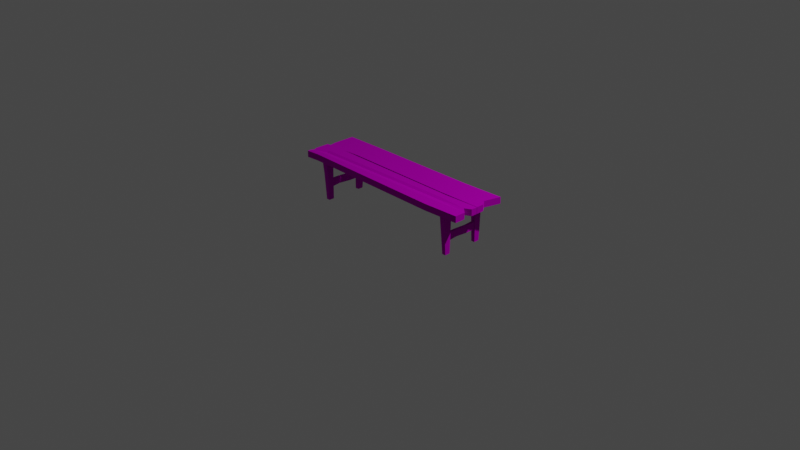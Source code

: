 # Source: bench.blend  (saved by Blender 2.92.15; exported with 4.5.12 LTS)
import bpy
from mathutils import Matrix  # noqa: F401  (used for matrix-valued properties, if any)

bpy.ops.wm.read_factory_settings(use_empty=True)
scene = bpy.context.scene
scene.name = 'Scene'

# ---- collections
col_collection = bpy.data.collections.new('Collection'); scene.collection.children.link(col_collection)

# ---- images (referenced by path relative to the original .blend; pixels are not part of the script)
import os
ASSET_DIR = os.environ.get("B2B_ASSET_DIR", "")  # directory of the original .blend (textures are referenced by path, not embedded)
HERE = os.path.dirname(os.path.abspath(__file__))  # packed textures are extracted next to this script under _unpacked/

def load_image(name, relpath, width, height, colorspace="sRGB"):
    """Load a texture the original file referenced (path relative to the .blend, or extracted next to this script)."""
    p = next((c for c in (os.path.join(HERE, relpath), os.path.join(ASSET_DIR, relpath)) if relpath and os.path.exists(c)), "")
    if p:
        img = bpy.data.images.load(p, check_existing=True)
        img.name = name
    else:  # same state as the original file: an image datablock whose file is absent (Cycles renders it pink)
        img = bpy.data.images.new(name, width, height)
        img.source = "FILE"
        img.filepath = "//" + (relpath or name)
    img.colorspace_settings.name = colorspace
    return img
img_bigpalette_png = load_image('BigPalette.png', 'BigPalette.png', 1024, 1024, 'sRGB')

# ---- materials (node trees are filled in below, after node groups)
mat_bigpalette = bpy.data.materials.new('BigPalette')
mat_bigpalette.use_transparent_shadow = False
mat_bigpalette.diffuse_color = (0.588, 0.588, 0.588, 1.0)
mat_bigpalette.roughness = 0.8586
mat_bigpalette.specular_intensity = 0.0
mat_bigpalette.metallic = 1.0

# ---- material node trees
mat_bigpalette.use_nodes = True; mat_bigpalette.node_tree.nodes.clear()
_N = mat_bigpalette.node_tree.nodes; _L = mat_bigpalette.node_tree.links
n0 = _N.new('ShaderNodeBsdfPrincipled'); n0.name = 'Principled BSDF'; n0.location = (10, 300)
n0.distribution = 'GGX'
n0.subsurface_method = 'BURLEY'
n0.inputs[1].default_value = 1.0
n0.inputs[2].default_value = 0.8586
n0.inputs[3].default_value = 1.45
n0.inputs[13].default_value = 0.0
n0.inputs[27].default_value = (0.588, 0.588, 0.588, 1.0)
n1 = _N.new('ShaderNodeOutputMaterial'); n1.name = 'Material Output'; n1.location = (300, 300)
n2 = _N.new('ShaderNodeNormalMap'); n2.name = 'Normal Map'; n2.location = (-300, -300)
n2.label = 'Normal/Map'
n3 = _N.new('ShaderNodeTexImage'); n3.name = 'Image Texture'; n3.location = (-280, 280)
n3.image = img_bigpalette_png
_L.new(n0.outputs[0], n1.inputs[0])
_L.new(n2.outputs[0], n0.inputs[5])
_L.new(n3.outputs[0], n0.inputs[0])
n1.is_active_output = True

# ---- world
world_world = bpy.data.worlds.new('World'); scene.world = world_world
world_world.use_nodes = True; world_world.node_tree.nodes.clear()
_N = world_world.node_tree.nodes; _L = world_world.node_tree.links
n0 = _N.new('ShaderNodeOutputWorld'); n0.name = 'World Output'; n0.location = (300, 300)
n1 = _N.new('ShaderNodeBackground'); n1.name = 'Background'; n1.location = (10, 300)
n1.inputs[0].default_value = (0.05088, 0.05088, 0.05088, 1.0)
_L.new(n1.outputs[0], n0.inputs[0])
n0.is_active_output = True
world_world.color = (0.05088, 0.05088, 0.05088)
world_world.use_sun_shadow = False
world_world.sun_shadow_jitter_overblur = 0.0

# ---- cameras
cam_camera = bpy.data.cameras.new('Camera')
cam_camera.clip_end = 100.0
cam_camera.ortho_scale = 7.314

# ---- lights
light_light = bpy.data.lights.new('Light', 'POINT')
light_light.transmission_factor = 0.0
light_light.energy = 1000.0
light_light.shadow_soft_size = 0.1
light_light.shadow_maximum_resolution = 0.006
light_light.use_absolute_resolution = True

# ---- meshes
me_mesh_009 = bpy.data.meshes.new('Mesh.009')
me_mesh_009.from_pydata([(-107.0, 43.56, 29.61), (107.0, 43.56, 29.61), (-107.0, 43.56, 2.618), (107.0, 43.56, 1.497), (-107.0, 50.56, 29.61), (107.0, 50.56, 29.61), (-107.0, 50.56, 2.618), (107.0, 50.56, 1.497), (68.4, 50.56, 31.4), (68.4, 50.56, 3.156), (68.4, 43.56, 3.156), (68.4, 43.56, 31.4), (-91.72, 50.56, 28.36), (-91.72, 50.56, 1.669), (-91.72, 43.56, 1.669), (-91.72, 43.56, 28.36), (107.0, 50.56, 8.425), (68.4, 50.56, 10.12), (-91.72, 50.56, 13.65), (-107.0, 50.56, 18.96), (-107.0, 43.56, 18.96), (-91.72, 43.56, 13.65), (68.4, 43.56, 10.12), (107.0, 43.56, 8.425), (107.0, 50.56, 17.97), (68.4, 50.56, 19.71), (-91.72, 50.56, 22.08), (-107.0, 50.56, 24.86), (-107.0, 43.56, 24.86), (-91.72, 43.56, 22.08), (68.4, 43.56, 19.71), (107.0, 43.56, 17.97), (100.2, 50.56, 12.07), (68.4, 49.48, 13.77), (-91.72, 49.48, 16.87), (-105.2, 50.56, 22.14), (-105.2, 43.56, 22.14), (-91.72, 43.56, 16.87), (68.4, 43.56, 13.77), (100.2, 43.56, 12.07), (-105.3, 43.56, 1.196), (107.0, 43.56, 1.196), (-107.0, 43.56, -31.4), (107.0, 43.56, -31.4), (-105.3, 49.15, 1.196), (107.0, 50.56, 1.196), (-107.0, 49.15, -31.4), (107.0, 50.56, -31.4), (61.24, 50.56, 1.759), (61.24, 50.56, -29.54), (61.24, 43.56, -29.54), (61.24, 43.56, 1.759), (-61.61, 50.56, -29.79), (-61.61, 50.56, 0.3095), (-61.61, 43.56, 0.3095), (-61.61, 43.56, -29.79), (107.0, 50.56, -7.231), (61.24, 50.56, -6.332), (-61.61, 50.56, -7.473), (-107.0, 49.15, -7.231), (-107.0, 43.56, -7.231), (-61.61, 43.56, -7.473), (61.24, 43.56, -6.332), (107.0, 43.56, -7.231), (102.2, 50.56, -13.27), (61.24, 50.56, -12.13), (-61.61, 50.56, -13.05), (-107.0, 49.15, -13.27), (-107.0, 43.56, -13.27), (-61.61, 43.56, -13.05), (61.24, 43.56, -12.13), (102.2, 43.56, -13.27), (-86.76, 9.833e-07, 22.5), (-82.64, 9.833e-07, 22.5), (-86.76, 7.21e-07, 16.5), (-82.64, 7.21e-07, 16.5), (-87.7, 44.6, 26.03), (-81.7, 44.6, 26.03), (-87.7, 44.6, 16.5), (-81.7, 44.6, 16.5), (-86.79, 29.96, 24.87), (-81.41, 29.96, 24.87), (-81.41, 29.96, 17.22), (-86.79, 29.96, 17.22), (83.59, 9.833e-07, 22.5), (87.71, 9.833e-07, 22.5), (83.59, 7.21e-07, 16.5), (87.71, 7.21e-07, 16.5), (81.24, 44.6, 26.03), (88.65, 44.6, 26.03), (81.24, 44.6, 16.5), (88.65, 44.6, 16.5), (82.75, 40.02, 25.66), (88.56, 40.02, 25.66), (88.56, 40.02, 16.5), (82.75, 40.02, 16.5), (87.71, -1.035e-06, -23.69), (83.59, -1.035e-06, -23.69), (87.71, -7.731e-07, -17.69), (83.59, -7.731e-07, -17.69), (88.65, 44.6, -27.22), (82.65, 44.6, -27.22), (88.65, 44.6, -17.69), (82.65, 44.6, -17.69), (81.99, 33.04, -17.69), (81.99, 33.04, -25.43), (87.51, 33.04, -25.43), (87.51, 33.04, -17.69), (-82.64, -1.035e-06, -23.69), (-86.76, -1.035e-06, -23.69), (-82.64, -7.731e-07, -17.69), (-86.76, -7.731e-07, -17.69), (-81.7, 44.6, -27.22), (-89.42, 44.6, -27.22), (-81.7, 44.6, -17.69), (-89.42, 44.6, -17.69), (-87.59, 39.26, -18.01), (-87.59, 39.26, -26.79), (-81.81, 39.26, -26.79), (-81.81, 39.26, -18.01), (-83.44, 13.54, -18.61), (-83.44, 13.54, 17.96), (-83.44, 21.99, -18.61), (-83.44, 21.99, 17.96), (-86.33, 13.54, -18.61), (-86.33, 13.54, 17.96), (-86.33, 21.99, -18.61), (-86.33, 21.99, 17.96), (-86.33, 21.99, 7.182), (-86.33, 14.67, 7.182), (-83.44, 14.67, 7.182), (-83.44, 21.99, 7.182), (-86.33, 21.24, -7.568), (-86.33, 13.54, -7.568), (-83.44, 13.54, -7.568), (-83.44, 21.24, -7.568), (86.92, 13.54, -18.61), (86.92, 13.54, 17.96), (86.92, 21.99, -18.61), (86.92, 21.99, 17.96), (84.03, 13.54, -18.61), (84.03, 13.54, 17.96), (84.03, 21.99, -18.61), (84.03, 21.99, 17.96), (84.03, 21.99, 7.182), (84.03, 14.67, 7.182), (86.92, 14.67, 7.182), (86.92, 21.99, 7.182), (84.03, 21.24, -7.568), (84.03, 13.54, -7.568), (86.92, 13.54, -7.568), (86.92, 21.24, -7.568)], [], [(0, 28, 15), (4, 12, 27), (0, 15, 4), (1, 31, 5), (3, 10, 7), (2, 20, 6), (10, 23, 22), (8, 5, 25), (11, 1, 8), (10, 14, 9), (14, 10, 21), (12, 8, 26), (15, 11, 12), (14, 2, 13), (20, 2, 21), (18, 13, 19), (23, 3, 16), (20, 36, 19), (23, 39, 22), (16, 9, 17), (22, 38, 21), (17, 9, 18), (28, 36, 29), (26, 34, 27), (31, 39, 24), (24, 33, 25), (25, 33, 26), (28, 0, 27), (31, 1, 30), (30, 11, 29), (36, 28, 35), (39, 31, 38), (38, 30, 37), (36, 20, 37), (34, 18, 35), (39, 23, 32), (32, 17, 33), (33, 17, 34), (40, 60, 54), (44, 53, 59), (40, 54, 44), (41, 63, 45), (43, 50, 47), (42, 68, 46), (50, 71, 70), (48, 45, 57), (51, 41, 48), (50, 55, 49), (55, 50, 69), (53, 48, 58), (54, 51, 53), (55, 42, 52), (60, 68, 61), (58, 66, 59), (63, 71, 56), (60, 40, 59), (63, 41, 62), (56, 65, 57), (62, 51, 61), (57, 65, 58), (68, 60, 67), (71, 63, 70), (70, 62, 69), (68, 55, 69), (66, 52, 67), (71, 43, 64), (64, 49, 65), (65, 49, 66), (72, 75, 73), (72, 73, 80), (73, 82, 81), (75, 74, 82), (74, 72, 83), (81, 77, 80), (82, 79, 81), (83, 78, 82), (80, 78, 83), (84, 87, 85), (84, 85, 92), (85, 94, 93), (87, 86, 94), (86, 84, 95), (93, 89, 92), (94, 91, 93), (95, 90, 94), (92, 90, 95), (96, 99, 97), (96, 97, 106), (97, 104, 105), (99, 98, 104), (98, 96, 107), (105, 101, 106), (104, 103, 105), (107, 102, 104), (106, 102, 107), (108, 111, 109), (108, 109, 118), (109, 116, 117), (111, 110, 116), (110, 108, 119), (117, 113, 118), (116, 115, 117), (119, 114, 116), (118, 114, 119), (120, 122, 134), (124, 133, 126), (120, 134, 124), (123, 131, 127), (131, 123, 130), (129, 125, 128), (130, 121, 129), (131, 135, 128), (135, 131, 134), (133, 129, 132), (134, 130, 133), (135, 122, 132), (136, 138, 150), (140, 149, 142), (136, 150, 140), (139, 147, 143), (147, 139, 146), (145, 141, 144), (146, 137, 145), (147, 151, 144), (151, 147, 150), (149, 145, 148), (150, 146, 149), (151, 138, 148), (28, 29, 15), (12, 26, 27), (15, 12, 4), (31, 24, 5), (10, 9, 7), (20, 19, 6), (10, 3, 23), (5, 24, 25), (1, 5, 8), (14, 13, 9), (10, 22, 21), (8, 25, 26), (11, 8, 12), (2, 6, 13), (2, 14, 21), (13, 6, 19), (3, 7, 16), (36, 35, 19), (39, 38, 22), (16, 7, 9), (38, 37, 21), (9, 13, 18), (36, 37, 29), (34, 35, 27), (39, 32, 24), (24, 32, 33), (33, 34, 26), (0, 4, 27), (1, 11, 30), (11, 15, 29), (28, 27, 35), (31, 30, 38), (30, 29, 37), (20, 21, 37), (18, 19, 35), (23, 16, 32), (32, 16, 17), (17, 18, 34), (60, 61, 54), (53, 58, 59), (54, 53, 44), (63, 56, 45), (50, 49, 47), (68, 67, 46), (50, 43, 71), (45, 56, 57), (41, 45, 48), (55, 52, 49), (50, 70, 69), (48, 57, 58), (51, 48, 53), (42, 46, 52), (68, 69, 61), (66, 67, 59), (71, 64, 56), (40, 44, 59), (41, 51, 62), (56, 64, 65), (51, 54, 61), (65, 66, 58), (60, 59, 67), (63, 62, 70), (62, 61, 69), (68, 42, 55), (52, 46, 67), (43, 47, 64), (64, 47, 49), (49, 52, 66), (72, 74, 75), (73, 81, 80), (73, 75, 82), (74, 83, 82), (72, 80, 83), (77, 76, 80), (79, 77, 81), (78, 79, 82), (80, 76, 78), (84, 86, 87), (85, 93, 92), (85, 87, 94), (86, 95, 94), (84, 92, 95), (89, 88, 92), (91, 89, 93), (90, 91, 94), (92, 88, 90), (96, 98, 99), (97, 105, 106), (97, 99, 104), (98, 107, 104), (96, 106, 107), (101, 100, 106), (103, 101, 105), (102, 103, 104), (106, 100, 102), (108, 110, 111), (109, 117, 118), (109, 111, 116), (110, 119, 116), (108, 118, 119), (113, 112, 118), (115, 113, 117), (114, 115, 116), (118, 112, 114), (122, 135, 134), (133, 132, 126), (134, 133, 124), (131, 128, 127), (123, 121, 130), (125, 127, 128), (121, 125, 129), (135, 132, 128), (131, 130, 134), (129, 128, 132), (130, 129, 133), (122, 126, 132), (138, 151, 150), (149, 148, 142), (150, 149, 140), (147, 144, 143), (139, 137, 146), (141, 143, 144), (137, 141, 145), (151, 148, 144), (147, 146, 150), (145, 144, 148), (146, 145, 149), (138, 142, 148)])
me_mesh_009.polygons.foreach_set('use_smooth', [True] * 256)
_k = set([(0, 4), (0, 15), (0, 28), (1, 5), (1, 11), (1, 31), (2, 6), (2, 14), (2, 20), (3, 7), (3, 10), (3, 23), (4, 12), (4, 27), (5, 8), (5, 24), (6, 13), (6, 19), (7, 9), (7, 16), (8, 11), (8, 12), (9, 10), (9, 13), (10, 14), (11, 15), (12, 15), (13, 14), (16, 23), (16, 32), (17, 18), (17, 32), (17, 33), (17, 34), (18, 34), (18, 35), (19, 20), (19, 35), (20, 36), (23, 39), (24, 25), (24, 31), (24, 32), (24, 33), (25, 26), (26, 27), (26, 33), (26, 34), (27, 28), (27, 34), (27, 35), (28, 36), (31, 39), (32, 33), (32, 39), (33, 34), (34, 35), (35, 36), (40, 44), (40, 54), (40, 60), (41, 45), (41, 51), (41, 63), (42, 46), (42, 55), (42, 68), (43, 47), (43, 50), (43, 71), (44, 53), (44, 59), (45, 48), (45, 56), (46, 52), (46, 67), (47, 49), (47, 64), (48, 51), (48, 53), (49, 50), (49, 52), (50, 55), (51, 54), (52, 55), (52, 66), (53, 54), (53, 58), (56, 63), (56, 64), (58, 66), (59, 60), (59, 67), (60, 68), (63, 71), (64, 71), (72, 73), (72, 74), (72, 80), (73, 75), (73, 81), (74, 75), (74, 83), (75, 82), (76, 80), (77, 81), (78, 80), (78, 83), (79, 82), (80, 83), (81, 82), (82, 83), (84, 85), (84, 86), (84, 92), (85, 87), (85, 93), (86, 87), (86, 95), (87, 94), (88, 92), (89, 93), (90, 92), (90, 95), (91, 94), (92, 95), (96, 97), (96, 98), (96, 106), (97, 99), (97, 105), (98, 99), (98, 107), (99, 104), (100, 106), (101, 105), (102, 106), (102, 107), (103, 104), (104, 105), (105, 106), (106, 107), (108, 109), (108, 110), (108, 118), (109, 111), (109, 117), (110, 111), (110, 119), (111, 116), (112, 118), (113, 117), (114, 118), (114, 119), (115, 116), (116, 117), (116, 119), (120, 134), (121, 130), (122, 134), (122, 135), (123, 131), (124, 133), (125, 129), (126, 132), (127, 128), (128, 131), (128, 132), (129, 130), (129, 133), (130, 134), (131, 135), (132, 135), (133, 134), (136, 150), (137, 146), (138, 150), (138, 151), (139, 147), (140, 149), (141, 145), (142, 148), (143, 144), (144, 147), (144, 148), (145, 146), (145, 149), (146, 150), (147, 151), (148, 151), (149, 150)])
me_mesh_009.attributes.new('sharp_edge', 'BOOLEAN', 'EDGE').data.foreach_set('value', [ (min(e.vertices), max(e.vertices)) in _k for e in me_mesh_009.edges])
_uv = me_mesh_009.uv_layers.new(name='UVChannel_1')
_uv.uv.foreach_set('vector', [0.04773, 0.6766, 0.04773, 0.6762, 0.04916, 0.6765, 0.04776, 0.6703, 0.04919, 0.6703, 0.0478, 0.6707, 0.04777, 0.6696, 0.04918, 0.6696, 0.04776, 0.6703, 0.06835, 0.6698, 0.0683, 0.6709, 0.06769, 0.6698, 0.06778, 0.6735, 0.06419, 0.6734, 0.0678, 0.6729, 0.04721, 0.6728, 0.04719, 0.6713, 0.04786, 0.6728, 0.06418, 0.6741, 0.0678, 0.6746, 0.06418, 0.6748, 0.06411, 0.67, 0.06769, 0.6698, 0.06417, 0.6711, 0.06409, 0.6694, 0.06767, 0.6692, 0.06411, 0.67, 0.06419, 0.6734, 0.04927, 0.6735, 0.0642, 0.6727, 0.04916, 0.674, 0.06418, 0.6741, 0.04916, 0.6751, 0.04919, 0.6703, 0.06411, 0.67, 0.04922, 0.6709, 0.04918, 0.6696, 0.06409, 0.6694, 0.04919, 0.6703, 0.04927, 0.6735, 0.04784, 0.6735, 0.04928, 0.6728, 0.04773, 0.6756, 0.04773, 0.6741, 0.04916, 0.6751, 0.04926, 0.6717, 0.04928, 0.6728, 0.04782, 0.6713, 0.06832, 0.6721, 0.06845, 0.6728, 0.06775, 0.6722, 0.04719, 0.6713, 0.0472, 0.671, 0.04782, 0.6713, 0.0678, 0.6746, 0.06717, 0.675, 0.06418, 0.6748, 0.06775, 0.6722, 0.0642, 0.6727, 0.0642, 0.6721, 0.06418, 0.6748, 0.06418, 0.6751, 0.04916, 0.6751, 0.0642, 0.6721, 0.0642, 0.6727, 0.04926, 0.6717, 0.04773, 0.6762, 0.0479, 0.6759, 0.04916, 0.6759, 0.04922, 0.6709, 0.04924, 0.6714, 0.0478, 0.6707, 0.0683, 0.6709, 0.06806, 0.6716, 0.06772, 0.6709, 0.06772, 0.6709, 0.06421, 0.6717, 0.06417, 0.6711, 0.06417, 0.6711, 0.06421, 0.6717, 0.04922, 0.6709, 0.04717, 0.6707, 0.04712, 0.6703, 0.0478, 0.6707, 0.0678, 0.6755, 0.0678, 0.6766, 0.06418, 0.6757, 0.06418, 0.6757, 0.06418, 0.6768, 0.04916, 0.6759, 0.0472, 0.671, 0.04717, 0.6707, 0.0479, 0.671, 0.06717, 0.675, 0.0678, 0.6755, 0.06418, 0.6751, 0.06418, 0.6751, 0.06418, 0.6757, 0.04916, 0.6754, 0.0479, 0.6759, 0.04773, 0.6756, 0.04916, 0.6754, 0.04924, 0.6714, 0.04926, 0.6717, 0.0479, 0.671, 0.06806, 0.6716, 0.06832, 0.6721, 0.06731, 0.6717, 0.06731, 0.6717, 0.0642, 0.6721, 0.06421, 0.6717, 0.06421, 0.6717, 0.0642, 0.6721, 0.04924, 0.6714, 0.08868, 0.6658, 0.08855, 0.6652, 0.09193, 0.6658, 0.08852, 0.66, 0.09177, 0.6601, 0.08841, 0.6607, 0.08852, 0.6596, 0.09176, 0.6596, 0.08852, 0.66, 0.1048, 0.6601, 0.1047, 0.6607, 0.1043, 0.66, 0.1043, 0.663, 0.1009, 0.6628, 0.1043, 0.6625, 0.08799, 0.6624, 0.08799, 0.6611, 0.08841, 0.6624, 0.1011, 0.6635, 0.1041, 0.6647, 0.1011, 0.6648, 0.1009, 0.66, 0.1043, 0.66, 0.1009, 0.6606, 0.1009, 0.6595, 0.1043, 0.6595, 0.1009, 0.66, 0.1009, 0.6628, 0.09177, 0.6629, 0.1009, 0.6623, 0.09193, 0.6635, 0.1011, 0.6635, 0.09193, 0.6648, 0.09177, 0.6601, 0.1009, 0.66, 0.09177, 0.6607, 0.09176, 0.6596, 0.1009, 0.6595, 0.09177, 0.6601, 0.09177, 0.6629, 0.08841, 0.6629, 0.09177, 0.6623, 0.08855, 0.6652, 0.08855, 0.6647, 0.09193, 0.6652, 0.09177, 0.6607, 0.09177, 0.6611, 0.08841, 0.6607, 0.1047, 0.6607, 0.1045, 0.6612, 0.1042, 0.6606, 0.08801, 0.6606, 0.0881, 0.66, 0.08841, 0.6607, 0.1045, 0.6652, 0.1045, 0.6658, 0.1011, 0.6653, 0.1042, 0.6606, 0.1009, 0.661, 0.1009, 0.6606, 0.1011, 0.6653, 0.1011, 0.6659, 0.09193, 0.6652, 0.1009, 0.6606, 0.1009, 0.661, 0.09177, 0.6607, 0.08799, 0.6611, 0.08801, 0.6606, 0.08841, 0.6611, 0.1041, 0.6647, 0.1045, 0.6652, 0.1011, 0.6648, 0.1011, 0.6648, 0.1011, 0.6653, 0.09193, 0.6648, 0.08855, 0.6647, 0.09193, 0.6635, 0.09193, 0.6648, 0.09177, 0.6611, 0.09177, 0.6623, 0.08841, 0.6611, 0.1045, 0.6612, 0.1048, 0.6625, 0.104, 0.6611, 0.104, 0.6611, 0.1009, 0.6623, 0.1009, 0.661, 0.1009, 0.661, 0.1009, 0.6623, 0.09177, 0.6611, 0.05235, 0.6676, 0.05179, 0.6672, 0.05235, 0.6672, 0.05214, 0.6671, 0.05175, 0.6671, 0.0522, 0.6643, 0.05175, 0.6671, 0.05098, 0.6644, 0.05169, 0.6643, 0.05307, 0.6672, 0.05269, 0.6672, 0.05343, 0.6644, 0.05269, 0.6672, 0.05214, 0.6671, 0.05292, 0.6644, 0.05169, 0.6643, 0.05166, 0.6629, 0.0522, 0.6643, 0.05098, 0.6644, 0.05077, 0.663, 0.05169, 0.6643, 0.05292, 0.6644, 0.05309, 0.663, 0.05343, 0.6644, 0.0522, 0.6643, 0.05309, 0.663, 0.05292, 0.6644, 0.056, 0.6675, 0.05544, 0.6671, 0.056, 0.6671, 0.05562, 0.6671, 0.05525, 0.6671, 0.05574, 0.6632, 0.05525, 0.6671, 0.05434, 0.6634, 0.05518, 0.6633, 0.05654, 0.6672, 0.05615, 0.6671, 0.05716, 0.6635, 0.05615, 0.6671, 0.05562, 0.6671, 0.05664, 0.6634, 0.05518, 0.6633, 0.05514, 0.6629, 0.05574, 0.6632, 0.05434, 0.6634, 0.05428, 0.663, 0.05518, 0.6633, 0.05664, 0.6634, 0.05666, 0.6629, 0.05716, 0.6635, 0.05574, 0.6632, 0.05666, 0.6629, 0.05664, 0.6634, 0.06333, 0.6675, 0.06277, 0.6672, 0.06333, 0.6672, 0.06377, 0.6671, 0.06338, 0.6671, 0.06407, 0.664, 0.06338, 0.6671, 0.06284, 0.664, 0.06355, 0.664, 0.0628, 0.6671, 0.06237, 0.6671, 0.06284, 0.664, 0.06237, 0.6671, 0.06179, 0.6671, 0.06234, 0.664, 0.06355, 0.664, 0.06373, 0.6629, 0.06407, 0.664, 0.06284, 0.664, 0.06283, 0.6629, 0.06355, 0.664, 0.06234, 0.664, 0.06228, 0.6629, 0.06284, 0.664, 0.06162, 0.664, 0.06228, 0.6629, 0.06234, 0.664, 0.05931, 0.6675, 0.05875, 0.6672, 0.05931, 0.6672, 0.0587, 0.6671, 0.05831, 0.6671, 0.05856, 0.6634, 0.06015, 0.6672, 0.05996, 0.6634, 0.06079, 0.6636, 0.05962, 0.6671, 0.05925, 0.6671, 0.05996, 0.6634, 0.05925, 0.6671, 0.0587, 0.6671, 0.05939, 0.6634, 0.05803, 0.6635, 0.05782, 0.663, 0.05856, 0.6634, 0.05996, 0.6634, 0.06008, 0.6629, 0.06079, 0.6636, 0.05939, 0.6634, 0.05939, 0.6629, 0.05996, 0.6634, 0.05856, 0.6634, 0.05939, 0.6629, 0.05939, 0.6634, 0.08878, 0.6667, 0.08879, 0.6661, 0.0896, 0.6667, 0.08878, 0.6669, 0.0896, 0.6669, 0.08878, 0.6675, 0.08878, 0.6667, 0.0896, 0.6667, 0.08878, 0.6669, 0.09151, 0.6661, 0.09071, 0.6661, 0.0915, 0.6659, 0.09071, 0.6661, 0.09151, 0.6661, 0.09071, 0.6667, 0.0907, 0.6669, 0.09152, 0.6669, 0.0907, 0.6675, 0.09071, 0.6667, 0.09152, 0.6667, 0.0907, 0.6669, 0.09071, 0.6661, 0.08961, 0.6661, 0.09071, 0.6659, 0.08961, 0.6661, 0.09071, 0.6661, 0.0896, 0.6667, 0.0896, 0.6669, 0.0907, 0.6669, 0.08961, 0.6675, 0.0896, 0.6667, 0.09071, 0.6667, 0.0896, 0.6669, 0.08961, 0.6661, 0.08879, 0.6661, 0.08962, 0.6659, 0.0917, 0.6667, 0.0917, 0.6661, 0.09252, 0.6667, 0.0917, 0.6669, 0.09252, 0.6669, 0.0917, 0.6675, 0.0917, 0.6667, 0.09252, 0.6667, 0.0917, 0.6669, 0.09442, 0.6661, 0.09362, 0.6661, 0.09442, 0.6659, 0.09362, 0.6661, 0.09442, 0.6661, 0.09362, 0.6667, 0.09362, 0.6669, 0.09443, 0.6669, 0.09361, 0.6675, 0.09362, 0.6667, 0.09443, 0.6667, 0.09362, 0.6669, 0.09362, 0.6661, 0.09253, 0.6661, 0.09362, 0.6659, 0.09253, 0.6661, 0.09362, 0.6661, 0.09252, 0.6667, 0.09252, 0.6669, 0.09362, 0.6669, 0.09253, 0.6675, 0.09252, 0.6667, 0.09362, 0.6667, 0.09252, 0.6669, 0.09253, 0.6661, 0.0917, 0.6661, 0.09253, 0.6659, 0.04773, 0.6762, 0.04916, 0.6759, 0.04916, 0.6765, 0.04919, 0.6703, 0.04922, 0.6709, 0.0478, 0.6707, 0.04918, 0.6696, 0.04919, 0.6703, 0.04776, 0.6703, 0.0683, 0.6709, 0.06772, 0.6709, 0.06769, 0.6698, 0.06419, 0.6734, 0.0642, 0.6727, 0.0678, 0.6729, 0.04719, 0.6713, 0.04782, 0.6713, 0.04786, 0.6728, 0.06418, 0.6741, 0.0678, 0.674, 0.0678, 0.6746, 0.06769, 0.6698, 0.06772, 0.6709, 0.06417, 0.6711, 0.06767, 0.6692, 0.06769, 0.6698, 0.06411, 0.67, 0.04927, 0.6735, 0.04928, 0.6728, 0.0642, 0.6727, 0.06418, 0.6741, 0.06418, 0.6748, 0.04916, 0.6751, 0.06411, 0.67, 0.06417, 0.6711, 0.04922, 0.6709, 0.06409, 0.6694, 0.06411, 0.67, 0.04919, 0.6703, 0.04784, 0.6735, 0.04786, 0.6728, 0.04928, 0.6728, 0.04773, 0.6741, 0.04916, 0.674, 0.04916, 0.6751, 0.04928, 0.6728, 0.04786, 0.6728, 0.04782, 0.6713, 0.06845, 0.6728, 0.0678, 0.6729, 0.06775, 0.6722, 0.0472, 0.671, 0.0479, 0.671, 0.04782, 0.6713, 0.06717, 0.675, 0.06418, 0.6751, 0.06418, 0.6748, 0.06775, 0.6722, 0.0678, 0.6729, 0.0642, 0.6727, 0.06418, 0.6751, 0.04916, 0.6754, 0.04916, 0.6751, 0.0642, 0.6727, 0.04928, 0.6728, 0.04926, 0.6717, 0.0479, 0.6759, 0.04916, 0.6754, 0.04916, 0.6759, 0.04924, 0.6714, 0.0479, 0.671, 0.0478, 0.6707, 0.06806, 0.6716, 0.06731, 0.6717, 0.06772, 0.6709, 0.06772, 0.6709, 0.06731, 0.6717, 0.06421, 0.6717, 0.06421, 0.6717, 0.04924, 0.6714, 0.04922, 0.6709, 0.04712, 0.6703, 0.04776, 0.6703, 0.0478, 0.6707, 0.0678, 0.6766, 0.06418, 0.6768, 0.06418, 0.6757, 0.06418, 0.6768, 0.04916, 0.6765, 0.04916, 0.6759, 0.04717, 0.6707, 0.0478, 0.6707, 0.0479, 0.671, 0.0678, 0.6755, 0.06418, 0.6757, 0.06418, 0.6751, 0.06418, 0.6757, 0.04916, 0.6759, 0.04916, 0.6754, 0.04773, 0.6756, 0.04916, 0.6751, 0.04916, 0.6754, 0.04926, 0.6717, 0.04782, 0.6713, 0.0479, 0.671, 0.06832, 0.6721, 0.06775, 0.6722, 0.06731, 0.6717, 0.06731, 0.6717, 0.06775, 0.6722, 0.0642, 0.6721, 0.0642, 0.6721, 0.04926, 0.6717, 0.04924, 0.6714, 0.08855, 0.6652, 0.09193, 0.6652, 0.09193, 0.6658, 0.09177, 0.6601, 0.09177, 0.6607, 0.08841, 0.6607, 0.09176, 0.6596, 0.09177, 0.6601, 0.08852, 0.66, 0.1047, 0.6607, 0.1042, 0.6606, 0.1043, 0.66, 0.1009, 0.6628, 0.1009, 0.6623, 0.1043, 0.6625, 0.08799, 0.6611, 0.08841, 0.6611, 0.08841, 0.6624, 0.1011, 0.6635, 0.1045, 0.6634, 0.1041, 0.6647, 0.1043, 0.66, 0.1042, 0.6606, 0.1009, 0.6606, 0.1043, 0.6595, 0.1043, 0.66, 0.1009, 0.66, 0.09177, 0.6629, 0.09177, 0.6623, 0.1009, 0.6623, 0.1011, 0.6635, 0.1011, 0.6648, 0.09193, 0.6648, 0.1009, 0.66, 0.1009, 0.6606, 0.09177, 0.6607, 0.1009, 0.6595, 0.1009, 0.66, 0.09177, 0.6601, 0.08841, 0.6629, 0.08841, 0.6624, 0.09177, 0.6623, 0.08855, 0.6647, 0.09193, 0.6648, 0.09193, 0.6652, 0.09177, 0.6611, 0.08841, 0.6611, 0.08841, 0.6607, 0.1045, 0.6612, 0.104, 0.6611, 0.1042, 0.6606, 0.0881, 0.66, 0.08852, 0.66, 0.08841, 0.6607, 0.1045, 0.6658, 0.1011, 0.6659, 0.1011, 0.6653, 0.1042, 0.6606, 0.104, 0.6611, 0.1009, 0.661, 0.1011, 0.6659, 0.09193, 0.6658, 0.09193, 0.6652, 0.1009, 0.661, 0.09177, 0.6611, 0.09177, 0.6607, 0.08801, 0.6606, 0.08841, 0.6607, 0.08841, 0.6611, 0.1045, 0.6652, 0.1011, 0.6653, 0.1011, 0.6648, 0.1011, 0.6653, 0.09193, 0.6652, 0.09193, 0.6648, 0.08855, 0.6647, 0.08855, 0.6634, 0.09193, 0.6635, 0.09177, 0.6623, 0.08841, 0.6624, 0.08841, 0.6611, 0.1048, 0.6625, 0.1043, 0.6625, 0.104, 0.6611, 0.104, 0.6611, 0.1043, 0.6625, 0.1009, 0.6623, 0.1009, 0.6623, 0.09177, 0.6623, 0.09177, 0.6611, 0.05235, 0.6676, 0.05179, 0.6676, 0.05179, 0.6672, 0.05175, 0.6671, 0.05169, 0.6643, 0.0522, 0.6643, 0.05175, 0.6671, 0.05119, 0.6672, 0.05098, 0.6644, 0.05269, 0.6672, 0.05292, 0.6644, 0.05343, 0.6644, 0.05214, 0.6671, 0.0522, 0.6643, 0.05292, 0.6644, 0.05166, 0.6629, 0.05222, 0.6629, 0.0522, 0.6643, 0.05077, 0.663, 0.05166, 0.6629, 0.05169, 0.6643, 0.05309, 0.663, 0.05363, 0.6631, 0.05343, 0.6644, 0.0522, 0.6643, 0.05222, 0.6629, 0.05309, 0.663, 0.056, 0.6675, 0.05544, 0.6675, 0.05544, 0.6671, 0.05525, 0.6671, 0.05518, 0.6633, 0.05574, 0.6632, 0.05525, 0.6671, 0.05469, 0.6671, 0.05434, 0.6634, 0.05615, 0.6671, 0.05664, 0.6634, 0.05716, 0.6635, 0.05562, 0.6671, 0.05574, 0.6632, 0.05664, 0.6634, 0.05514, 0.6629, 0.05581, 0.6628, 0.05574, 0.6632, 0.05428, 0.663, 0.05514, 0.6629, 0.05518, 0.6633, 0.05666, 0.6629, 0.05728, 0.6631, 0.05716, 0.6635, 0.05574, 0.6632, 0.05581, 0.6628, 0.05666, 0.6629, 0.06333, 0.6675, 0.06277, 0.6675, 0.06277, 0.6672, 0.06338, 0.6671, 0.06355, 0.664, 0.06407, 0.664, 0.06338, 0.6671, 0.0628, 0.6671, 0.06284, 0.664, 0.06237, 0.6671, 0.06234, 0.664, 0.06284, 0.664, 0.06179, 0.6671, 0.06162, 0.664, 0.06234, 0.664, 0.06373, 0.6629, 0.06428, 0.6629, 0.06407, 0.664, 0.06283, 0.6629, 0.06373, 0.6629, 0.06355, 0.664, 0.06228, 0.6629, 0.06283, 0.6629, 0.06284, 0.664, 0.06162, 0.664, 0.06139, 0.6629, 0.06228, 0.6629, 0.05931, 0.6675, 0.05874, 0.6675, 0.05875, 0.6672, 0.05831, 0.6671, 0.05803, 0.6635, 0.05856, 0.6634, 0.06015, 0.6672, 0.05962, 0.6671, 0.05996, 0.6634, 0.05925, 0.6671, 0.05939, 0.6634, 0.05996, 0.6634, 0.0587, 0.6671, 0.05856, 0.6634, 0.05939, 0.6634, 0.05782, 0.663, 0.05853, 0.6629, 0.05856, 0.6634, 0.06008, 0.6629, 0.06094, 0.6631, 0.06079, 0.6636, 0.05939, 0.6629, 0.06008, 0.6629, 0.05996, 0.6634, 0.05856, 0.6634, 0.05853, 0.6629, 0.05939, 0.6629, 0.08879, 0.6661, 0.08961, 0.6661, 0.0896, 0.6667, 0.0896, 0.6669, 0.08961, 0.6675, 0.08878, 0.6675, 0.0896, 0.6667, 0.0896, 0.6669, 0.08878, 0.6669, 0.09071, 0.6661, 0.09071, 0.6659, 0.0915, 0.6659, 0.09151, 0.6661, 0.09152, 0.6667, 0.09071, 0.6667, 0.09152, 0.6669, 0.09148, 0.6675, 0.0907, 0.6675, 0.09152, 0.6667, 0.09152, 0.6669, 0.0907, 0.6669, 0.08961, 0.6661, 0.08962, 0.6659, 0.09071, 0.6659, 0.09071, 0.6661, 0.09071, 0.6667, 0.0896, 0.6667, 0.0907, 0.6669, 0.0907, 0.6675, 0.08961, 0.6675, 0.09071, 0.6667, 0.0907, 0.6669, 0.0896, 0.6669, 0.08879, 0.6661, 0.0888, 0.6659, 0.08962, 0.6659, 0.0917, 0.6661, 0.09253, 0.6661, 0.09252, 0.6667, 0.09252, 0.6669, 0.09253, 0.6675, 0.0917, 0.6675, 0.09252, 0.6667, 0.09252, 0.6669, 0.0917, 0.6669, 0.09362, 0.6661, 0.09362, 0.6659, 0.09442, 0.6659, 0.09442, 0.6661, 0.09443, 0.6667, 0.09362, 0.6667, 0.09443, 0.6669, 0.0944, 0.6675, 0.09361, 0.6675, 0.09443, 0.6667, 0.09443, 0.6669, 0.09362, 0.6669, 0.09253, 0.6661, 0.09253, 0.6659, 0.09362, 0.6659, 0.09362, 0.6661, 0.09362, 0.6667, 0.09252, 0.6667, 0.09362, 0.6669, 0.09361, 0.6675, 0.09253, 0.6675, 0.09362, 0.6667, 0.09362, 0.6669, 0.09252, 0.6669, 0.0917, 0.6661, 0.09172, 0.6659, 0.09253, 0.6659])
me_mesh_009.materials.append(mat_bigpalette)
me_mesh_009.use_remesh_fix_poles = True
me_mesh_009.use_remesh_preserve_attributes = False
me_mesh_009.use_mirror_vertex_groups = False
me_mesh_009.update()
me_mesh_009.normals_split_custom_set([tuple(v) for v in zip(*[iter([0.0, -1.0, 0.0, 0.0, -1.0, 1.056e-06, 0.0, -1.0, 0.0, 0.0, 1.0, 0.0, 0.0, 1.0, 0.0, 0.0, 1.0, 0.0, 0.08165, 0.0, 0.9967, 0.08165, 0.0, 0.9967, 0.08165, 0.0, 0.9967, 1.0, 0.0, 0.0, 1.0, 0.0, 0.0, 1.0, 0.0, 0.0, -0.04295, -1.129e-07, -0.9991, -0.04295, -1.288e-08, -0.9991, -0.04295, -1e-07, -0.9991, -1.0, -4.267e-06, 0.0, -1.0, -1.099e-06, 0.0, -1.0, -3.168e-06, 0.0, 0.0, -1.0, 0.0, 0.0, -1.0, 0.0, 0.0, -1.0, 0.0, 0.0, 1.0, 0.0, 0.0, 1.0, 0.0, 0.0, 1.0, 0.0, 0.04635, 0.0, 0.9989, 0.04635, 0.0, 0.9989, 0.04635, 0.0, 0.9989, 0.009288, -3.744e-08, -1.0, 0.009288, -5.067e-08, -1.0, 0.009288, -3.781e-08, -1.0, 0.0, -1.0, 0.0, 0.0, -1.0, 0.0, 0.0, -1.0, 0.0, 0.0, 1.0, 0.0, 0.0, 1.0, 0.0, 0.0, 1.0, 0.0, -0.01899, 0.0, 0.9998, -0.01899, 0.0, 0.9998, -0.01899, 0.0, 0.9998, -0.06205, -1.426e-07, -0.9981, -0.06205, -1.426e-07, -0.9981, -0.06205, -1.426e-07, -0.9981, 0.0, -1.0, -1.061e-06, 0.0, -1.0, 0.0, 0.0, -1.0, 0.0, 0.0, 1.0, 1.137e-07, 0.0, 1.0, 0.0, 0.0, 1.0, 9.753e-07, 1.0, 0.0, 0.0, 1.0, 0.0, 0.0, 1.0, 0.0, 0.0, -0.8704, 0.0, 0.4923, -0.8704, 0.0, 0.4923, -0.8704, 0.0, 0.4923, 0.0, -1.0, 0.0, 0.0, -1.0, 0.0, 0.0, -1.0, 0.0, 0.0, 1.0, 0.0, 0.0, 1.0, 0.0, 0.0, 1.0, 0.0, 0.0, -1.0, 0.0, 0.0, -1.0, 0.0, 0.0, -1.0, 0.0, 0.0, 1.0, 0.0, 0.0, 1.0, 0.0, 0.0, 1.0, 1.137e-07, 0.0, -1.0, 1.056e-06, 0.0, -1.0, 7.608e-07, 0.0, -1.0, 9.348e-08, -0.0368, 0.9787, -0.2021, -0.0368, 0.9787, -0.2021, -0.0368, 0.9787, -0.2021, 0.6559, 0.0, -0.7548, 0.6559, 0.0, -0.7548, 0.6559, 0.0, -0.7548, -0.008031, 0.9839, -0.1785, -0.005282, 0.9839, -0.1785, -0.005285, 0.9839, -0.1785, -0.005285, 0.9839, -0.1785, -0.005282, 0.9839, -0.1785, -0.002641, 0.9839, -0.1785, -1.0, 0.0, 0.0, -1.0, 0.0, 0.0, -1.0, 0.0, 0.0, 0.0, -1.0, 0.0, 0.0, -1.0, 0.0, 0.0, -1.0, 0.0, 0.0, -1.0, 0.0, 0.0, -1.0, 0.0, 0.0, -1.0, 9.348e-08, -0.8342, 0.0, -0.5514, -0.8342, 0.0, -0.5514, -0.8342, 0.0, -0.5514, 0.0, -1.0, 0.0, 0.0, -1.0, 0.0, 0.0, -1.0, 0.0, 0.0, -1.0, 0.0, 0.0, -1.0, 0.0, 0.0, -1.0, -8.802e-08, 0.0, -1.0, 7.608e-07, 0.0, -1.0, -1.061e-06, 0.0, -1.0, -8.802e-08, 0.1963, 0.9298, 0.3115, 0.1963, 0.9298, 0.3115, 0.1963, 0.9298, 0.3115, 0.4722, 0.0, 0.8815, 0.4722, 0.0, 0.8815, 0.4722, 0.0, 0.8815, -0.01731, 0.9592, 0.2822, -0.01731, 0.9592, 0.2822, -0.01731, 0.9592, 0.2822, 0.005449, 0.9593, 0.2823, 0.005449, 0.9593, 0.2823, 0.005449, 0.9593, 0.2823, 0.0, -1.0, 0.0, 0.0, -1.0, 0.0, 0.0, -1.0, 0.0, -0.03194, 0.9995, 0.006247, -0.03167, 0.9995, 0.004605, -0.03086, 0.9995, -0.0003171, 0.02027, 6.234e-08, 0.9998, 0.02027, 5.086e-08, 0.9998, 0.02027, 6.11e-08, 0.9998, 1.0, -2.069e-06, 0.0, 1.0, -9.133e-07, 0.0, 1.0, -1.156e-06, 0.0, -0.04068, 0.0, -0.9992, -0.04068, 0.0, -0.9992, -0.04068, 0.0, -0.9992, -1.0, 0.0, 0.0, -1.0, 0.0, 0.0, -1.0, 0.0, 0.0, 0.0, -1.0, 4.892e-09, 0.0, -1.0, 1.327e-08, 0.0, -1.0, 0.0, 0.0, 1.0, 0.0, 0.0, 1.0, 0.0, 0.0, 1.0, 0.0, 0.0123, 4.765e-08, 0.9999, 0.0123, 4.765e-08, 0.9999, 0.0123, 4.765e-08, 0.9999, 0.00209, 0.0, -1.0, 0.00209, 0.0, -1.0, 0.00209, 0.0, -1.0, 0.0, -1.0, 0.0, 0.0, -1.0, 4.892e-09, 0.0, -1.0, 0.0, 0.0, 1.0, 0.0, 0.0, 1.0, 0.0, 0.0, 1.0, 0.0, -0.0118, 4.262e-08, 0.9999, -0.0118, 6.72e-08, 0.9999, -0.0118, 4.355e-08, 0.9999, 0.03537, 0.0, -0.9994, 0.03537, 0.0, -0.9994, 0.03537, 0.0, -0.9994, 0.0, -1.0, 0.0, 0.0, -1.0, 0.0, 0.0, -1.0, 0.0, -0.03091, 0.9995, 0.0, -0.03091, 0.9995, 0.0, -0.03086, 0.9995, -0.0003171, 0.7836, 0.0, -0.6212, 0.7836, 0.0, -0.6212, 0.7836, 0.0, -0.6212, -0.9814, 0.0, 0.1919, -0.9814, -1.606e-06, 0.1919, -0.9814, -9.342e-07, 0.1919, 0.0, -1.0, 0.0, 0.0, -1.0, 0.0, 0.0, -1.0, 0.0, 0.0, 1.0, -6.201e-07, 0.0, 1.0, -4.135e-08, 0.0, 1.0, 0.0, 0.0, -1.0, 0.0, 0.0, -1.0, 0.0, 0.0, -1.0, 0.0, 0.0, 1.0, 0.0, 0.0, 1.0, -4.135e-08, 0.0, 1.0, 0.0, -1.0, 0.0, 0.0, -1.0, 0.0, 0.0, -1.0, 0.0, 0.0, 0.0, -1.0, 1.327e-08, 0.0, -1.0, 0.0, 0.0, -1.0, 0.0, 0.0, -1.0, 0.0, 0.0, -1.0, 0.0, 0.0, -1.0, 0.0, 0.0, -1.0, 0.0, 0.0, -1.0, 0.0, 0.0, -1.0, 0.0, -0.03091, 0.9995, 0.0, -0.03091, 0.9995, 0.0, -0.03091, 0.9995, 0.0, 0.9668, 0.0, 0.2555, 0.9668, 0.0, 0.2555, 0.9668, 0.0, 0.2555, 0.0, 1.0, -8.375e-07, 0.0, 1.0, 7.828e-08, 0.0, 1.0, -4.135e-08, 0.0, 1.0, -4.135e-08, 0.0, 1.0, 7.828e-08, 0.0, 1.0, 0.0, 0.0, -1.0, 4.371e-08, 0.0, -1.0, 4.371e-08, 0.0, -1.0, 4.371e-08, 0.0, -0.07889, 0.9969, 0.0, -0.07889, 0.9969, 0.0, -0.07889, 0.9969, 0.9992, -0.04114, 0.0, 0.9992, -0.04114, 0.0, 0.9992, -0.04114, 0.0, 0.0, 0.02429, -0.9997, 0.0, 0.02429, -0.9997, 0.0, 0.02429, -0.9997, -1.0, -0.0009604, 3.315e-10, -1.0, -0.0009603, 2.807e-10, -1.0, -0.00096, 4.124e-11, 0.0, -0.07889, 0.9969, 0.0, -0.07889, 0.9969, 0.0, -0.07889, 0.9969, 0.9998, 0.02009, 0.0, 0.9998, 0.02009, 0.0, 0.9998, 0.02009, 0.0, 0.0, -0.04966, -0.9988, 0.0, -0.04966, -0.9988, 0.0, -0.04966, -0.9988, -0.9981, -0.06211, 0.0, -0.9981, -0.06211, 0.0, -0.9981, -0.06211, 0.0, 0.0, -1.0, 4.371e-08, 0.0, -1.0, 4.371e-08, 0.0, -1.0, 4.371e-08, 0.0, -0.07889, 0.9969, 0.0, -0.07889, 0.9969, 0.0, -0.07889, 0.9969, 0.9998, -0.02106, 0.0, 0.9998, -0.02106, 0.0, 0.9998, -0.02106, 0.0, 0.0, -4.766e-08, -1.0, 0.0, -4.766e-08, -1.0, 0.0, -2.343e-07, -1.0, -0.9998, -0.02106, 0.0, -0.9998, -0.02106, 0.0, -0.9998, -0.02106, 0.0, 0.0, -0.07889, 0.9969, 0.0, -0.07889, 0.9969, 0.0, -0.07889, 0.9969, 0.9998, -0.02106, 0.0, 0.9998, -0.02106, 0.0, 0.9998, -0.02106, 0.0, 0.0, -2.499e-07, -1.0, 0.0, -4.16e-07, -1.0, 0.0, -2.343e-07, -1.0, -0.9502, -0.3117, 0.0, -0.9502, -0.3117, 0.0, -0.9502, -0.3117, 0.0, 0.0, -1.0, 4.371e-08, 0.0, -1.0, 4.371e-08, 0.0, -1.0, 4.371e-08, 0.0, -0.05264, -0.9986, 0.0, -0.05264, -0.9986, 0.0, -0.05264, -0.9986, -0.9988, -0.0483, 0.0, -0.9988, -0.0483, 0.0, -0.9988, -0.0483, 0.0, 0.0, 5.773e-08, 1.0, 0.0, 4.509e-08, 1.0, -3.001e-07, 2.955e-09, 1.0, 1.0, 0.006221, 0.0, 1.0, 0.006221, 0.0, 1.0, 0.00622, 0.0, 0.0, -0.1528, -0.9883, 0.0, -0.1528, -0.9883, 0.0, -0.1528, -0.9883, -0.9984, 0.0568, 0.0, -0.9984, 0.0568, 0.0, -0.9984, 0.0568, 0.0, -2.462e-07, 5.105e-09, 1.0, -7.642e-07, 4.548e-08, 1.0, -3.001e-07, 2.955e-09, 1.0, 0.9951, -0.09855, 0.0, 0.9951, -0.09855, 0.0, 0.9951, -0.09855, 0.0, 0.0, -1.0, 4.371e-08, 0.0, -1.0, 4.371e-08, 0.0, -1.0, 4.371e-08, 0.0, -0.07889, -0.9969, 0.0, -0.07889, -0.9969, 0.0, -0.07889, -0.9969, -0.9998, -0.02106, -1.179e-07, -0.9998, -0.02106, -7.904e-07, -0.9998, -0.02106, -8.744e-07, 0.0, 0.008298, 1.0, 0.0, 0.008298, 1.0, 0.0, 0.008298, 1.0, 0.9998, -0.02106, 0.0, 0.9998, -0.02106, 1.179e-07, 0.9998, -0.02107, 8.328e-07, 0.0, -0.07889, -0.9969, 0.0, -0.07889, -0.9969, 0.0, -0.07889, -0.9969, -0.9459, -0.3246, -6.153e-07, -0.9459, -0.3246, -8.056e-07, -0.9459, -0.3246, -9.589e-07, 0.0, -0.06087, 0.9981, 0.0, -0.06087, 0.9981, 0.0, -0.06087, 0.9981, 0.9998, -0.02107, 8.743e-07, 0.9998, -0.02107, 8.739e-07, 0.9998, -0.02107, 8.328e-07, 1.0, 0.0, 0.0, 1.0, 0.0, 0.0, 1.0, 0.0, 0.0, -1.0, 0.0, 0.0, -1.0, 1.479e-06, -2.522e-07, -1.0, 5.592e-07, 0.0, 0.0, -1.0, 2.393e-07, 0.0, -1.0, 3.895e-08, 0.0, -1.0, 2.003e-07, -6.605e-07, 1.0, 0.0, -6.605e-07, 1.0, 0.0, -6.605e-07, 1.0, 0.0, 1.0, 0.0, 0.0, 1.0, 0.0, 0.0, 1.0, 0.0, 0.0, -1.0, 3.206e-07, -2.565e-07, -1.0, -8.279e-07, 0.0, -1.0, -2.882e-07, -2.543e-07, 0.0, -0.9946, -0.1039, 0.0, -0.9946, -0.1039, 0.0, -0.9946, -0.1039, -6.513e-07, 0.9987, -0.05104, -6.439e-07, 0.9987, -0.05104, -6.503e-07, 0.9987, -0.05104, 1.0, 0.0, 0.0, 1.0, 0.0, 0.0, 1.0, 0.0, 0.0, -1.0, 1.479e-06, -2.522e-07, -1.0, 3.206e-07, -2.565e-07, -1.0, 1.482e-06, -2.573e-07, 0.0, -0.9971, 0.07614, 0.0, -0.9971, 0.07614, 0.0, -0.9971, 0.07614, -7.161e-07, 0.9977, 0.0681, -6.162e-07, 0.9977, 0.0681, -6.967e-07, 0.9977, 0.0681, 1.0, 0.0, 0.0, 1.0, 0.0, 0.0, 1.0, 0.0, 0.0, -1.0, 0.0, 0.0, -1.0, -1.909e-06, -5.044e-07, -1.0, -1.118e-06, 0.0, 0.0, -1.0, 2.393e-07, 0.0, -1.0, 3.895e-08, 0.0, -1.0, 2.003e-07, -6.605e-07, 1.0, 0.0, -6.605e-07, 1.0, 0.0, -6.605e-07, 1.0, 0.0, 1.0, 0.0, 0.0, 1.0, 0.0, 0.0, 1.0, 0.0, 0.0, -1.0, -3.206e-07, -5.129e-07, -1.0, 0.0, 0.0, -1.0, 0.0, -5.087e-07, 0.0, -0.9946, -0.1039, 0.0, -0.9946, -0.1039, 0.0, -0.9946, -0.1039, -6.513e-07, 0.9987, -0.05104, -6.439e-07, 0.9987, -0.05104, -6.503e-07, 0.9987, -0.05104, 1.0, 0.0, 0.0, 1.0, 0.0, 0.0, 1.0, 0.0, 0.0, -1.0, -1.909e-06, -5.044e-07, -1.0, -3.206e-07, -5.129e-07, -1.0, -2.204e-06, -5.145e-07, 0.0, -0.9971, 0.07614, 0.0, -0.9971, 0.07614, 0.0, -0.9971, 0.07614, -7.161e-07, 0.9977, 0.0681, -6.162e-07, 0.9977, 0.0681, -6.967e-07, 0.9977, 0.0681, 0.0, -1.0, 1.056e-06, 0.0, -1.0, 9.348e-08, 0.0, -1.0, 0.0, 0.0, 1.0, 0.0, 0.0, 1.0, 0.0, 0.0, 1.0, 0.0, 0.08165, 0.0, 0.9967, 0.08165, 0.0, 0.9967, 0.08165, 0.0, 0.9967, 1.0, 0.0, 0.0, 1.0, 0.0, 0.0, 1.0, 0.0, 0.0, -0.04295, -1.288e-08, -0.9991, -0.04295, 0.0, -0.9991, -0.04295, -1e-07, -0.9991, -1.0, -1.099e-06, 0.0, -1.0, 0.0, 0.0, -1.0, -3.168e-06, 0.0, 0.0, -1.0, 0.0, 0.0, -1.0, 0.0, 0.0, -1.0, 0.0, 0.0, 1.0, 0.0, 0.0, 1.0, 0.0, 0.0, 1.0, 0.0, 0.04635, 0.0, 0.9989, 0.04635, 0.0, 0.9989, 0.04635, 0.0, 0.9989, 0.009288, -5.067e-08, -1.0, 0.009288, -5.105e-08, -1.0, 0.009288, -3.781e-08, -1.0, 0.0, -1.0, 0.0, 0.0, -1.0, 0.0, 0.0, -1.0, 0.0, 0.0, 1.0, 0.0, 0.0, 1.0, 0.0, 0.0, 1.0, 0.0, -0.01899, 0.0, 0.9998, -0.01899, 0.0, 0.9998, -0.01899, 0.0, 0.9998, -0.06205, -1.426e-07, -0.9981, -0.06205, -1.426e-07, -0.9981, -0.06205, -1.426e-07, -0.9981, 0.0, -1.0, 0.0, 0.0, -1.0, 0.0, 0.0, -1.0, 0.0, 0.0, 1.0, 0.0, 0.0, 1.0, 0.0, 0.0, 1.0, 9.753e-07, 1.0, 0.0, 0.0, 1.0, 0.0, 0.0, 1.0, 0.0, 0.0, -0.8704, 0.0, 0.4923, -0.8704, 0.0, 0.4923, -0.8704, 0.0, 0.4923, 0.0, -1.0, 0.0, 0.0, -1.0, 0.0, 0.0, -1.0, 0.0, 0.0, 1.0, 0.0, 0.0, 1.0, 0.0, 0.0, 1.0, 0.0, 0.0, -1.0, 0.0, 0.0, -1.0, -8.802e-08, 0.0, -1.0, 0.0, 0.0, 1.0, 0.0, 0.0, 1.0, 0.0, 0.0, 1.0, 1.137e-07, 0.0, -1.0, 7.608e-07, 0.0, -1.0, -8.802e-08, 0.0, -1.0, 9.348e-08, 0.107, 0.9917, 0.07071, 0.107, 0.9917, 0.07071, 0.107, 0.9917, 0.07071, 0.6559, 0.0, -0.7548, 0.6559, 0.0, -0.7548, 0.6559, 0.0, -0.7548, -0.03185, 0.9988, 0.03666, -0.03185, 0.9988, 0.03666, -0.03185, 0.9988, 0.03666, -0.003904, 0.9793, -0.2023, -0.003904, 0.9793, -0.2023, -0.003904, 0.9793, -0.2023, -1.0, 0.0, 0.0, -1.0, 0.0, 0.0, -1.0, 0.0, 0.0, 0.0, -1.0, 0.0, 0.0, -1.0, 0.0, 0.0, -1.0, 0.0, 0.0, -1.0, 0.0, 0.0, -1.0, 0.0, 0.0, -1.0, 9.348e-08, -0.8342, 0.0, -0.5514, -0.8342, 0.0, -0.5514, -0.8342, 0.0, -0.5514, 0.0, -1.0, 0.0, 0.0, -1.0, 0.0, 0.0, -1.0, 0.0, 0.0, -1.0, 0.0, 0.0, -1.0, 9.348e-08, 0.0, -1.0, -8.802e-08, 0.0, -1.0, -1.061e-06, 0.0, -1.0, 0.0, 0.0, -1.0, -8.802e-08, 0.0, 1.0, 1.137e-07, 0.0, 1.0, 9.753e-07, 0.0, 1.0, 1.842e-06, 0.4722, 0.0, 0.8815, 0.4722, 0.0, 0.8815, 0.4722, 0.0, 0.8815, 0.0, 1.0, 0.0, 0.0, 1.0, 0.0, 0.0, 1.0, 0.0, 0.007013, 0.9482, 0.3176, 0.007013, 0.9482, 0.3176, 0.007013, 0.9482, 0.3176, 0.0, -1.0, 0.0, 0.0, -1.0, 0.0, 0.0, -1.0, 0.0, -0.03167, 0.9995, 0.004605, -0.03091, 0.9995, 0.0, -0.03086, 0.9995, -0.0003171, 0.02027, 5.086e-08, 0.9998, 0.02027, 4.985e-08, 0.9998, 0.02027, 6.11e-08, 0.9998, 1.0, -9.133e-07, 0.0, 1.0, 0.0, 0.0, 1.0, -1.156e-06, 0.0, -0.04068, 0.0, -0.9992, -0.04068, 0.0, -0.9992, -0.04068, 0.0, -0.9992, -1.0, 0.0, 0.0, -1.0, 0.0, 0.0, -1.0, 0.0, 0.0, 0.0, -1.0, 4.892e-09, 0.0, -1.0, 3.721e-08, 0.0, -1.0, 1.327e-08, 0.0, 1.0, 0.0, 0.0, 1.0, -6.201e-07, 0.0, 1.0, 0.0, 0.0123, 4.765e-08, 0.9999, 0.0123, 4.765e-08, 0.9999, 0.0123, 4.765e-08, 0.9999, 0.00209, 0.0, -1.0, 0.00209, 0.0, -1.0, 0.00209, 0.0, -1.0, 0.0, -1.0, 4.892e-09, 0.0, -1.0, 0.0, 0.0, -1.0, 0.0, 0.0, 1.0, 0.0, 0.0, 1.0, 0.0, 0.0, 1.0, 0.0, -0.0118, 6.72e-08, 0.9999, -0.0118, 6.813e-08, 0.9999, -0.0118, 4.355e-08, 0.9999, 0.03537, 0.0, -0.9994, 0.03537, 0.0, -0.9994, 0.03537, 0.0, -0.9994, 0.0, -1.0, 0.0, 0.0, -1.0, 0.0, 0.0, -1.0, 0.0, -0.03091, 0.9995, 0.0, -0.03091, 0.9995, 0.0, -0.03086, 0.9995, -0.0003171, 0.7836, 0.0, -0.6212, 0.7836, 0.0, -0.6212, 0.7836, 0.0, -0.6212, -0.9814, -1.606e-06, 0.1919, -0.9814, -2.54e-06, 0.1919, -0.9814, -9.342e-07, 0.1919, 0.0, -1.0, 0.0, 0.0, -1.0, 0.0, 0.0, -1.0, 0.0, 0.0, 1.0, -6.201e-07, 0.0, 1.0, -8.375e-07, 0.0, 1.0, -4.135e-08, 0.0, -1.0, 0.0, 0.0, -1.0, 0.0, 0.0, -1.0, 0.0, 0.0, 1.0, -4.135e-08, 0.0, 1.0, 0.0, 0.0, 1.0, 0.0, -1.0, 0.0, 0.0, -1.0, 0.0, 0.0, -1.0, 0.0, 0.0, 0.0, -1.0, 0.0, 0.0, -1.0, 0.0, 0.0, -1.0, 0.0, 0.0, -1.0, 0.0, 0.0, -1.0, 0.0, 0.0, -1.0, 0.0, 0.0, -1.0, 0.0, 0.0, -1.0, 0.0, 0.0, -1.0, 0.0, -0.03091, 0.9995, 0.0, -0.03091, 0.9995, 0.0, -0.03091, 0.9995, 0.0, 0.9668, 0.0, 0.2555, 0.9668, 0.0, 0.2555, 0.9668, 0.0, 0.2555, 0.0, 1.0, -8.375e-07, 0.0, 1.0, 5.953e-07, 0.0, 1.0, 7.828e-08, 0.0, 1.0, 7.828e-08, 0.0, 1.0, 0.0, 0.0, 1.0, 0.0, 0.0, -1.0, 4.371e-08, 0.0, -1.0, 4.371e-08, 0.0, -1.0, 4.371e-08, 0.0, -0.07889, 0.9969, 0.0, -0.07889, 0.9969, 0.0, -0.07889, 0.9969, 0.9992, -0.04114, 0.0, 0.9992, -0.04114, 0.0, 0.9992, -0.04114, 0.0, 0.0, 0.02429, -0.9997, 0.0, 0.02429, -0.9997, 0.0, 0.02429, -0.9997, -1.0, -0.0009603, 2.807e-10, -1.0, -0.0009599, 0.0, -1.0, -0.00096, 4.124e-11, 0.0, -0.07889, 0.9969, 0.0, -0.07889, 0.9969, 0.0, -0.07889, 0.9969, 0.9998, 0.02009, 0.0, 0.9998, 0.02009, 0.0, 0.9998, 0.02009, 0.0, 0.0, -0.04966, -0.9988, 0.0, -0.04966, -0.9988, 0.0, -0.04966, -0.9988, -0.9981, -0.06211, 0.0, -0.9981, -0.06211, 0.0, -0.9981, -0.06211, 0.0, 0.0, -1.0, 4.371e-08, 0.0, -1.0, 4.371e-08, 0.0, -1.0, 4.371e-08, 0.0, -0.07889, 0.9969, 0.0, -0.07889, 0.9969, 0.0, -0.07889, 0.9969, 0.9998, -0.02106, 0.0, 0.9998, -0.02106, 0.0, 0.9998, -0.02106, 0.0, 0.0, -4.766e-08, -1.0, 0.0, -2.499e-07, -1.0, 0.0, -2.343e-07, -1.0, -0.9998, -0.02106, 0.0, -0.9998, -0.02106, 0.0, -0.9998, -0.02106, 0.0, 0.0, -0.07889, 0.9969, 0.0, -0.07889, 0.9969, 0.0, -0.07889, 0.9969, 0.9998, -0.02106, 0.0, 0.9998, -0.02106, 0.0, 0.9998, -0.02106, 0.0, 0.0, -4.16e-07, -1.0, 0.0, -4.16e-07, -1.0, 0.0, -2.343e-07, -1.0, -0.9502, -0.3117, 0.0, -0.9502, -0.3117, 0.0, -0.9502, -0.3117, 0.0, 0.0, -1.0, 4.371e-08, 0.0, -1.0, 4.371e-08, 0.0, -1.0, 4.371e-08, 0.0, -0.05264, -0.9986, 0.0, -0.05264, -0.9986, 0.0, -0.05264, -0.9986, -0.9988, -0.0483, 0.0, -0.9988, -0.0483, 0.0, -0.9988, -0.0483, 0.0, 0.0, 4.509e-08, 1.0, -2.462e-07, 5.105e-09, 1.0, -3.001e-07, 2.955e-09, 1.0, 1.0, 0.006221, 0.0, 1.0, 0.00622, 0.0, 1.0, 0.00622, 0.0, 0.0, -0.1528, -0.9883, 0.0, -0.1528, -0.9883, 0.0, -0.1528, -0.9883, -0.9984, 0.0568, 0.0, -0.9984, 0.0568, 0.0, -0.9984, 0.0568, 0.0, -7.642e-07, 4.548e-08, 1.0, -8.796e-07, 3.617e-08, 1.0, -3.001e-07, 2.955e-09, 1.0, 0.9951, -0.09855, 0.0, 0.9951, -0.09855, 0.0, 0.9951, -0.09855, 0.0, 0.0, -1.0, 4.371e-08, 0.0, -1.0, 4.371e-08, 0.0, -1.0, 4.371e-08, 0.0, -0.07889, -0.9969, 0.0, -0.07889, -0.9969, 0.0, -0.07889, -0.9969, -0.9998, -0.02106, -1.179e-07, -0.9998, -0.02106, 0.0, -0.9998, -0.02106, -7.904e-07, 0.0, 0.008298, 1.0, 0.0, 0.008298, 1.0, 0.0, 0.008298, 1.0, 0.9998, -0.02106, 1.179e-07, 0.9998, -0.02107, 8.743e-07, 0.9998, -0.02107, 8.328e-07, 0.0, -0.07889, -0.9969, 0.0, -0.07889, -0.9969, 0.0, -0.07889, -0.9969, -0.9459, -0.3246, -8.056e-07, -0.9459, -0.3246, -1.134e-06, -0.9459, -0.3246, -9.589e-07, 0.0, -0.06087, 0.9981, 0.0, -0.06087, 0.9981, 0.0, -0.06087, 0.9981, 0.9998, -0.02106, 0.0, 0.9998, -0.02106, 0.0, 0.9998, -0.02106, 0.0, 1.0, 0.0, 0.0, 1.0, 0.0, 0.0, 1.0, 0.0, 0.0, -1.0, 1.479e-06, -2.522e-07, -1.0, 1.482e-06, -2.573e-07, -1.0, 5.592e-07, 0.0, 0.0, -1.0, 3.895e-08, 0.0, -1.0, 0.0, 0.0, -1.0, 2.003e-07, -6.605e-07, 1.0, 0.0, -6.605e-07, 1.0, 0.0, -6.605e-07, 1.0, 0.0, 1.0, 0.0, 0.0, 1.0, 0.0, 0.0, 1.0, 0.0, 0.0, -1.0, -8.279e-07, 0.0, -1.0, -1.34e-06, 0.0, -1.0, -2.882e-07, -2.543e-07, 0.0, -0.9946, -0.1039, 0.0, -0.9946, -0.1039, 0.0, -0.9946, -0.1039, -6.439e-07, 0.9987, -0.05104, -6.429e-07, 0.9987, -0.05104, -6.503e-07, 0.9987, -0.05104, 1.0, 0.0, 0.0, 1.0, 0.0, 0.0, 1.0, 0.0, 0.0, -1.0, 3.206e-07, -2.565e-07, -1.0, -2.882e-07, -2.543e-07, -1.0, 1.482e-06, -2.573e-07, 0.0, -0.9971, 0.07614, 0.0, -0.9971, 0.07614, 0.0, -0.9971, 0.07614, -6.162e-07, 0.9977, 0.0681, -5.968e-07, 0.9977, 0.0681, -6.967e-07, 0.9977, 0.0681, 1.0, 0.0, 0.0, 1.0, 0.0, 0.0, 1.0, 0.0, 0.0, -1.0, -1.909e-06, -5.044e-07, -1.0, -2.204e-06, -5.145e-07, -1.0, -1.118e-06, 0.0, 0.0, -1.0, 3.895e-08, 0.0, -1.0, 0.0, 0.0, -1.0, 2.003e-07, -6.605e-07, 1.0, 0.0, -6.605e-07, 1.0, 0.0, -6.605e-07, 1.0, 0.0, 1.0, 0.0, 0.0, 1.0, 0.0, 0.0, 1.0, 0.0, 0.0, -1.0, 0.0, 0.0, -1.0, 0.0, 0.0, -1.0, 0.0, -5.087e-07, 0.0, -0.9946, -0.1039, 0.0, -0.9946, -0.1039, 0.0, -0.9946, -0.1039, -6.439e-07, 0.9987, -0.05104, -6.429e-07, 0.9987, -0.05104, -6.503e-07, 0.9987, -0.05104, 1.0, 0.0, 0.0, 1.0, 0.0, 0.0, 1.0, 0.0, 0.0, -1.0, -3.206e-07, -5.129e-07, -1.0, 0.0, -5.087e-07, -1.0, -2.204e-06, -5.145e-07, 0.0, -0.9971, 0.07614, 0.0, -0.9971, 0.07614, 0.0, -0.9971, 0.07614, -6.162e-07, 0.9977, 0.0681, -5.968e-07, 0.9977, 0.0681, -6.967e-07, 0.9977, 0.0681])] * 3)])

# ---- objects
ob_light = bpy.data.objects.new('Light', light_light)
ob_camera = bpy.data.objects.new('Camera', cam_camera)
ob_bench = bpy.data.objects.new('Bench', me_mesh_009)

# ---- transforms, parenting, visibility, modifiers, constraints
ob_light.location = (4.076, 1.005, 5.904)
ob_light.rotation_euler = (0.6503, 0.05522, 1.866)
ob_light.lock_rotations_4d = False
ob_light.empty_display_type = 'ARROWS'
ob_light.color = (0.0, 0.0, 0.0, 0.0)
ob_light.lineart.crease_threshold = 0.0
ob_camera.location = (7.359, -6.926, 4.958)
ob_camera.rotation_euler = (1.109, 0.0, 0.8149)
ob_camera.lock_rotations_4d = False
ob_camera.empty_display_type = 'ARROWS'
ob_camera.color = (0.0, 0.0, 0.0, 0.0)
ob_camera.display_type = 'WIRE'
ob_camera.lineart.crease_threshold = 0.0
ob_bench.location = (0.0, 0.0, 0.0)
ob_bench.rotation_euler = (1.571, -0.0, 0.0)
ob_bench.scale = (0.01, 0.01, 0.01)
ob_bench.color = (0.8, 0.8, 0.8, 1.0)
ob_bench.lineart.crease_threshold = 0.0

# ---- collection membership
col_collection.objects.link(ob_light)
col_collection.objects.link(ob_camera)
col_collection.objects.link(ob_bench)

# ---- scene / render settings (as saved in the file)
scene.camera = ob_camera
scene.frame_start = 1; scene.frame_end = 250; scene.frame_set(1)
scene.render.engine = 'BLENDER_EEVEE_NEXT'
scene.render.fps = 30
scene.cycles.use_denoising = False
scene.cycles.samples = 128
scene.cycles.sampling_pattern = 'TABULATED_SOBOL'
scene.cycles.use_adaptive_sampling = False
scene.cycles.use_light_tree = False
scene.view_settings.view_transform = 'Filmic'
bpy.context.view_layer.update()
